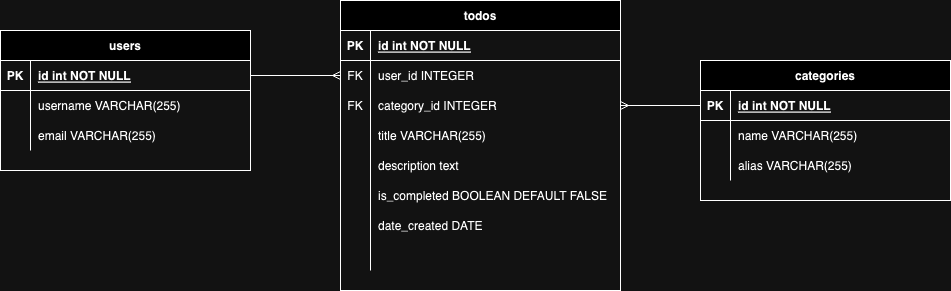

The diagram above was exported from draw.io. Its source (the exported page's mxGraphModel, read from the mxfile embedded in the PNG):
<mxGraphModel dx="1674" dy="797" grid="1" gridSize="10" guides="1" tooltips="1" connect="1" arrows="1" fold="1" page="1" pageScale="1" pageWidth="850" pageHeight="1100" math="0" shadow="0" extFonts="Permanent Marker^https://fonts.googleapis.com/css?family=Permanent+Marker">
  <root>
    <mxCell id="0" />
    <mxCell id="1" parent="0" />
    <mxCell id="C-vyLk0tnHw3VtMMgP7b-23" value="users" style="shape=table;startSize=30;container=1;collapsible=1;childLayout=tableLayout;fixedRows=1;rowLines=0;fontStyle=1;align=center;resizeLast=1;" parent="1" vertex="1">
      <mxGeometry x="160" y="160" width="250" height="140" as="geometry" />
    </mxCell>
    <mxCell id="C-vyLk0tnHw3VtMMgP7b-24" value="" style="shape=partialRectangle;collapsible=0;dropTarget=0;pointerEvents=0;fillColor=none;points=[[0,0.5],[1,0.5]];portConstraint=eastwest;top=0;left=0;right=0;bottom=1;" parent="C-vyLk0tnHw3VtMMgP7b-23" vertex="1">
      <mxGeometry y="30" width="250" height="30" as="geometry" />
    </mxCell>
    <mxCell id="C-vyLk0tnHw3VtMMgP7b-25" value="PK" style="shape=partialRectangle;overflow=hidden;connectable=0;fillColor=none;top=0;left=0;bottom=0;right=0;fontStyle=1;" parent="C-vyLk0tnHw3VtMMgP7b-24" vertex="1">
      <mxGeometry width="30" height="30" as="geometry">
        <mxRectangle width="30" height="30" as="alternateBounds" />
      </mxGeometry>
    </mxCell>
    <mxCell id="C-vyLk0tnHw3VtMMgP7b-26" value="id int NOT NULL " style="shape=partialRectangle;overflow=hidden;connectable=0;fillColor=none;top=0;left=0;bottom=0;right=0;align=left;spacingLeft=6;fontStyle=5;" parent="C-vyLk0tnHw3VtMMgP7b-24" vertex="1">
      <mxGeometry x="30" width="220" height="30" as="geometry">
        <mxRectangle width="220" height="30" as="alternateBounds" />
      </mxGeometry>
    </mxCell>
    <mxCell id="C-vyLk0tnHw3VtMMgP7b-27" value="" style="shape=partialRectangle;collapsible=0;dropTarget=0;pointerEvents=0;fillColor=none;points=[[0,0.5],[1,0.5]];portConstraint=eastwest;top=0;left=0;right=0;bottom=0;" parent="C-vyLk0tnHw3VtMMgP7b-23" vertex="1">
      <mxGeometry y="60" width="250" height="30" as="geometry" />
    </mxCell>
    <mxCell id="C-vyLk0tnHw3VtMMgP7b-28" value="" style="shape=partialRectangle;overflow=hidden;connectable=0;fillColor=none;top=0;left=0;bottom=0;right=0;" parent="C-vyLk0tnHw3VtMMgP7b-27" vertex="1">
      <mxGeometry width="30" height="30" as="geometry">
        <mxRectangle width="30" height="30" as="alternateBounds" />
      </mxGeometry>
    </mxCell>
    <mxCell id="C-vyLk0tnHw3VtMMgP7b-29" value="username VARCHAR(255)" style="shape=partialRectangle;overflow=hidden;connectable=0;fillColor=none;top=0;left=0;bottom=0;right=0;align=left;spacingLeft=6;" parent="C-vyLk0tnHw3VtMMgP7b-27" vertex="1">
      <mxGeometry x="30" width="220" height="30" as="geometry">
        <mxRectangle width="220" height="30" as="alternateBounds" />
      </mxGeometry>
    </mxCell>
    <mxCell id="EEahy0-25Xs4Oo5WvgN0-59" value="" style="shape=partialRectangle;collapsible=0;dropTarget=0;pointerEvents=0;fillColor=none;points=[[0,0.5],[1,0.5]];portConstraint=eastwest;top=0;left=0;right=0;bottom=0;" parent="C-vyLk0tnHw3VtMMgP7b-23" vertex="1">
      <mxGeometry y="90" width="250" height="30" as="geometry" />
    </mxCell>
    <mxCell id="EEahy0-25Xs4Oo5WvgN0-60" value="" style="shape=partialRectangle;overflow=hidden;connectable=0;fillColor=none;top=0;left=0;bottom=0;right=0;" parent="EEahy0-25Xs4Oo5WvgN0-59" vertex="1">
      <mxGeometry width="30" height="30" as="geometry">
        <mxRectangle width="30" height="30" as="alternateBounds" />
      </mxGeometry>
    </mxCell>
    <mxCell id="EEahy0-25Xs4Oo5WvgN0-61" value="email VARCHAR(255)" style="shape=partialRectangle;overflow=hidden;connectable=0;fillColor=none;top=0;left=0;bottom=0;right=0;align=left;spacingLeft=6;" parent="EEahy0-25Xs4Oo5WvgN0-59" vertex="1">
      <mxGeometry x="30" width="220" height="30" as="geometry">
        <mxRectangle width="220" height="30" as="alternateBounds" />
      </mxGeometry>
    </mxCell>
    <mxCell id="EEahy0-25Xs4Oo5WvgN0-1" value="todos" style="shape=table;startSize=30;container=1;collapsible=1;childLayout=tableLayout;fixedRows=1;rowLines=0;fontStyle=1;align=center;resizeLast=1;" parent="1" vertex="1">
      <mxGeometry x="500" y="130" width="280" height="290" as="geometry" />
    </mxCell>
    <mxCell id="EEahy0-25Xs4Oo5WvgN0-2" value="" style="shape=partialRectangle;collapsible=0;dropTarget=0;pointerEvents=0;fillColor=none;points=[[0,0.5],[1,0.5]];portConstraint=eastwest;top=0;left=0;right=0;bottom=1;" parent="EEahy0-25Xs4Oo5WvgN0-1" vertex="1">
      <mxGeometry y="30" width="280" height="30" as="geometry" />
    </mxCell>
    <mxCell id="EEahy0-25Xs4Oo5WvgN0-3" value="PK" style="shape=partialRectangle;overflow=hidden;connectable=0;fillColor=none;top=0;left=0;bottom=0;right=0;fontStyle=1;" parent="EEahy0-25Xs4Oo5WvgN0-2" vertex="1">
      <mxGeometry width="30" height="30" as="geometry">
        <mxRectangle width="30" height="30" as="alternateBounds" />
      </mxGeometry>
    </mxCell>
    <mxCell id="EEahy0-25Xs4Oo5WvgN0-4" value="id int NOT NULL " style="shape=partialRectangle;overflow=hidden;connectable=0;fillColor=none;top=0;left=0;bottom=0;right=0;align=left;spacingLeft=6;fontStyle=5;" parent="EEahy0-25Xs4Oo5WvgN0-2" vertex="1">
      <mxGeometry x="30" width="250" height="30" as="geometry">
        <mxRectangle width="250" height="30" as="alternateBounds" />
      </mxGeometry>
    </mxCell>
    <mxCell id="EEahy0-25Xs4Oo5WvgN0-5" value="" style="shape=partialRectangle;collapsible=0;dropTarget=0;pointerEvents=0;fillColor=none;points=[[0,0.5],[1,0.5]];portConstraint=eastwest;top=0;left=0;right=0;bottom=0;" parent="EEahy0-25Xs4Oo5WvgN0-1" vertex="1">
      <mxGeometry y="60" width="280" height="30" as="geometry" />
    </mxCell>
    <mxCell id="EEahy0-25Xs4Oo5WvgN0-6" value="FK" style="shape=partialRectangle;overflow=hidden;connectable=0;fillColor=none;top=0;left=0;bottom=0;right=0;" parent="EEahy0-25Xs4Oo5WvgN0-5" vertex="1">
      <mxGeometry width="30" height="30" as="geometry">
        <mxRectangle width="30" height="30" as="alternateBounds" />
      </mxGeometry>
    </mxCell>
    <mxCell id="EEahy0-25Xs4Oo5WvgN0-7" value="user_id INTEGER" style="shape=partialRectangle;overflow=hidden;connectable=0;fillColor=none;top=0;left=0;bottom=0;right=0;align=left;spacingLeft=6;" parent="EEahy0-25Xs4Oo5WvgN0-5" vertex="1">
      <mxGeometry x="30" width="250" height="30" as="geometry">
        <mxRectangle width="250" height="30" as="alternateBounds" />
      </mxGeometry>
    </mxCell>
    <mxCell id="EEahy0-25Xs4Oo5WvgN0-42" value="" style="shape=partialRectangle;collapsible=0;dropTarget=0;pointerEvents=0;fillColor=none;points=[[0,0.5],[1,0.5]];portConstraint=eastwest;top=0;left=0;right=0;bottom=0;" parent="EEahy0-25Xs4Oo5WvgN0-1" vertex="1">
      <mxGeometry y="90" width="280" height="30" as="geometry" />
    </mxCell>
    <mxCell id="EEahy0-25Xs4Oo5WvgN0-43" value="FK" style="shape=partialRectangle;overflow=hidden;connectable=0;fillColor=none;top=0;left=0;bottom=0;right=0;" parent="EEahy0-25Xs4Oo5WvgN0-42" vertex="1">
      <mxGeometry width="30" height="30" as="geometry">
        <mxRectangle width="30" height="30" as="alternateBounds" />
      </mxGeometry>
    </mxCell>
    <mxCell id="EEahy0-25Xs4Oo5WvgN0-44" value="category_id INTEGER" style="shape=partialRectangle;overflow=hidden;connectable=0;fillColor=none;top=0;left=0;bottom=0;right=0;align=left;spacingLeft=6;" parent="EEahy0-25Xs4Oo5WvgN0-42" vertex="1">
      <mxGeometry x="30" width="250" height="30" as="geometry">
        <mxRectangle width="250" height="30" as="alternateBounds" />
      </mxGeometry>
    </mxCell>
    <mxCell id="EEahy0-25Xs4Oo5WvgN0-12" value="" style="shape=partialRectangle;collapsible=0;dropTarget=0;pointerEvents=0;fillColor=none;points=[[0,0.5],[1,0.5]];portConstraint=eastwest;top=0;left=0;right=0;bottom=0;" parent="EEahy0-25Xs4Oo5WvgN0-1" vertex="1">
      <mxGeometry y="120" width="280" height="30" as="geometry" />
    </mxCell>
    <mxCell id="EEahy0-25Xs4Oo5WvgN0-13" value="" style="shape=partialRectangle;overflow=hidden;connectable=0;fillColor=none;top=0;left=0;bottom=0;right=0;" parent="EEahy0-25Xs4Oo5WvgN0-12" vertex="1">
      <mxGeometry width="30" height="30" as="geometry">
        <mxRectangle width="30" height="30" as="alternateBounds" />
      </mxGeometry>
    </mxCell>
    <mxCell id="EEahy0-25Xs4Oo5WvgN0-14" value="title VARCHAR(255)" style="shape=partialRectangle;overflow=hidden;connectable=0;fillColor=none;top=0;left=0;bottom=0;right=0;align=left;spacingLeft=6;" parent="EEahy0-25Xs4Oo5WvgN0-12" vertex="1">
      <mxGeometry x="30" width="250" height="30" as="geometry">
        <mxRectangle width="250" height="30" as="alternateBounds" />
      </mxGeometry>
    </mxCell>
    <mxCell id="EEahy0-25Xs4Oo5WvgN0-15" value="" style="shape=partialRectangle;collapsible=0;dropTarget=0;pointerEvents=0;fillColor=none;points=[[0,0.5],[1,0.5]];portConstraint=eastwest;top=0;left=0;right=0;bottom=0;" parent="EEahy0-25Xs4Oo5WvgN0-1" vertex="1">
      <mxGeometry y="150" width="280" height="30" as="geometry" />
    </mxCell>
    <mxCell id="EEahy0-25Xs4Oo5WvgN0-16" value="" style="shape=partialRectangle;overflow=hidden;connectable=0;fillColor=none;top=0;left=0;bottom=0;right=0;" parent="EEahy0-25Xs4Oo5WvgN0-15" vertex="1">
      <mxGeometry width="30" height="30" as="geometry">
        <mxRectangle width="30" height="30" as="alternateBounds" />
      </mxGeometry>
    </mxCell>
    <mxCell id="EEahy0-25Xs4Oo5WvgN0-17" value="description text" style="shape=partialRectangle;overflow=hidden;connectable=0;fillColor=none;top=0;left=0;bottom=0;right=0;align=left;spacingLeft=6;" parent="EEahy0-25Xs4Oo5WvgN0-15" vertex="1">
      <mxGeometry x="30" width="250" height="30" as="geometry">
        <mxRectangle width="250" height="30" as="alternateBounds" />
      </mxGeometry>
    </mxCell>
    <mxCell id="EEahy0-25Xs4Oo5WvgN0-18" value="" style="shape=partialRectangle;collapsible=0;dropTarget=0;pointerEvents=0;fillColor=none;points=[[0,0.5],[1,0.5]];portConstraint=eastwest;top=0;left=0;right=0;bottom=0;" parent="EEahy0-25Xs4Oo5WvgN0-1" vertex="1">
      <mxGeometry y="180" width="280" height="30" as="geometry" />
    </mxCell>
    <mxCell id="EEahy0-25Xs4Oo5WvgN0-19" value="" style="shape=partialRectangle;overflow=hidden;connectable=0;fillColor=none;top=0;left=0;bottom=0;right=0;" parent="EEahy0-25Xs4Oo5WvgN0-18" vertex="1">
      <mxGeometry width="30" height="30" as="geometry">
        <mxRectangle width="30" height="30" as="alternateBounds" />
      </mxGeometry>
    </mxCell>
    <mxCell id="EEahy0-25Xs4Oo5WvgN0-20" value="is_completed BOOLEAN DEFAULT FALSE" style="shape=partialRectangle;overflow=hidden;connectable=0;fillColor=none;top=0;left=0;bottom=0;right=0;align=left;spacingLeft=6;" parent="EEahy0-25Xs4Oo5WvgN0-18" vertex="1">
      <mxGeometry x="30" width="250" height="30" as="geometry">
        <mxRectangle width="250" height="30" as="alternateBounds" />
      </mxGeometry>
    </mxCell>
    <mxCell id="EEahy0-25Xs4Oo5WvgN0-9" value="" style="shape=partialRectangle;collapsible=0;dropTarget=0;pointerEvents=0;fillColor=none;points=[[0,0.5],[1,0.5]];portConstraint=eastwest;top=0;left=0;right=0;bottom=0;" parent="EEahy0-25Xs4Oo5WvgN0-1" vertex="1">
      <mxGeometry y="210" width="280" height="30" as="geometry" />
    </mxCell>
    <mxCell id="EEahy0-25Xs4Oo5WvgN0-10" value="" style="shape=partialRectangle;overflow=hidden;connectable=0;fillColor=none;top=0;left=0;bottom=0;right=0;" parent="EEahy0-25Xs4Oo5WvgN0-9" vertex="1">
      <mxGeometry width="30" height="30" as="geometry">
        <mxRectangle width="30" height="30" as="alternateBounds" />
      </mxGeometry>
    </mxCell>
    <mxCell id="EEahy0-25Xs4Oo5WvgN0-11" value="date_created DATE" style="shape=partialRectangle;overflow=hidden;connectable=0;fillColor=none;top=0;left=0;bottom=0;right=0;align=left;spacingLeft=6;" parent="EEahy0-25Xs4Oo5WvgN0-9" vertex="1">
      <mxGeometry x="30" width="250" height="30" as="geometry">
        <mxRectangle width="250" height="30" as="alternateBounds" />
      </mxGeometry>
    </mxCell>
    <mxCell id="EEahy0-25Xs4Oo5WvgN0-52" value="" style="shape=partialRectangle;collapsible=0;dropTarget=0;pointerEvents=0;fillColor=none;points=[[0,0.5],[1,0.5]];portConstraint=eastwest;top=0;left=0;right=0;bottom=0;" parent="EEahy0-25Xs4Oo5WvgN0-1" vertex="1">
      <mxGeometry y="240" width="280" height="30" as="geometry" />
    </mxCell>
    <mxCell id="EEahy0-25Xs4Oo5WvgN0-53" value="" style="shape=partialRectangle;overflow=hidden;connectable=0;fillColor=none;top=0;left=0;bottom=0;right=0;" parent="EEahy0-25Xs4Oo5WvgN0-52" vertex="1">
      <mxGeometry width="30" height="30" as="geometry">
        <mxRectangle width="30" height="30" as="alternateBounds" />
      </mxGeometry>
    </mxCell>
    <mxCell id="EEahy0-25Xs4Oo5WvgN0-54" value="" style="shape=partialRectangle;overflow=hidden;connectable=0;fillColor=none;top=0;left=0;bottom=0;right=0;align=left;spacingLeft=6;" parent="EEahy0-25Xs4Oo5WvgN0-52" vertex="1">
      <mxGeometry x="30" width="250" height="30" as="geometry">
        <mxRectangle width="250" height="30" as="alternateBounds" />
      </mxGeometry>
    </mxCell>
    <mxCell id="EEahy0-25Xs4Oo5WvgN0-22" style="edgeStyle=orthogonalEdgeStyle;rounded=0;orthogonalLoop=1;jettySize=auto;html=1;exitX=1;exitY=0.5;exitDx=0;exitDy=0;entryX=0;entryY=0.5;entryDx=0;entryDy=0;endArrow=ERmany;endFill=0;" parent="1" source="C-vyLk0tnHw3VtMMgP7b-24" target="EEahy0-25Xs4Oo5WvgN0-5" edge="1">
      <mxGeometry relative="1" as="geometry" />
    </mxCell>
    <mxCell id="EEahy0-25Xs4Oo5WvgN0-45" value="categories" style="shape=table;startSize=30;container=1;collapsible=1;childLayout=tableLayout;fixedRows=1;rowLines=0;fontStyle=1;align=center;resizeLast=1;" parent="1" vertex="1">
      <mxGeometry x="860" y="190" width="250" height="140" as="geometry">
        <mxRectangle x="970" y="140" width="100" height="30" as="alternateBounds" />
      </mxGeometry>
    </mxCell>
    <mxCell id="EEahy0-25Xs4Oo5WvgN0-46" value="" style="shape=partialRectangle;collapsible=0;dropTarget=0;pointerEvents=0;fillColor=none;points=[[0,0.5],[1,0.5]];portConstraint=eastwest;top=0;left=0;right=0;bottom=1;" parent="EEahy0-25Xs4Oo5WvgN0-45" vertex="1">
      <mxGeometry y="30" width="250" height="30" as="geometry" />
    </mxCell>
    <mxCell id="EEahy0-25Xs4Oo5WvgN0-47" value="PK" style="shape=partialRectangle;overflow=hidden;connectable=0;fillColor=none;top=0;left=0;bottom=0;right=0;fontStyle=1;" parent="EEahy0-25Xs4Oo5WvgN0-46" vertex="1">
      <mxGeometry width="30" height="30" as="geometry">
        <mxRectangle width="30" height="30" as="alternateBounds" />
      </mxGeometry>
    </mxCell>
    <mxCell id="EEahy0-25Xs4Oo5WvgN0-48" value="id int NOT NULL " style="shape=partialRectangle;overflow=hidden;connectable=0;fillColor=none;top=0;left=0;bottom=0;right=0;align=left;spacingLeft=6;fontStyle=5;" parent="EEahy0-25Xs4Oo5WvgN0-46" vertex="1">
      <mxGeometry x="30" width="220" height="30" as="geometry">
        <mxRectangle width="220" height="30" as="alternateBounds" />
      </mxGeometry>
    </mxCell>
    <mxCell id="EEahy0-25Xs4Oo5WvgN0-49" value="" style="shape=partialRectangle;collapsible=0;dropTarget=0;pointerEvents=0;fillColor=none;points=[[0,0.5],[1,0.5]];portConstraint=eastwest;top=0;left=0;right=0;bottom=0;" parent="EEahy0-25Xs4Oo5WvgN0-45" vertex="1">
      <mxGeometry y="60" width="250" height="30" as="geometry" />
    </mxCell>
    <mxCell id="EEahy0-25Xs4Oo5WvgN0-50" value="" style="shape=partialRectangle;overflow=hidden;connectable=0;fillColor=none;top=0;left=0;bottom=0;right=0;" parent="EEahy0-25Xs4Oo5WvgN0-49" vertex="1">
      <mxGeometry width="30" height="30" as="geometry">
        <mxRectangle width="30" height="30" as="alternateBounds" />
      </mxGeometry>
    </mxCell>
    <mxCell id="EEahy0-25Xs4Oo5WvgN0-51" value="name VARCHAR(255)" style="shape=partialRectangle;overflow=hidden;connectable=0;fillColor=none;top=0;left=0;bottom=0;right=0;align=left;spacingLeft=6;" parent="EEahy0-25Xs4Oo5WvgN0-49" vertex="1">
      <mxGeometry x="30" width="220" height="30" as="geometry">
        <mxRectangle width="220" height="30" as="alternateBounds" />
      </mxGeometry>
    </mxCell>
    <mxCell id="EEahy0-25Xs4Oo5WvgN0-56" value="" style="shape=partialRectangle;collapsible=0;dropTarget=0;pointerEvents=0;fillColor=none;points=[[0,0.5],[1,0.5]];portConstraint=eastwest;top=0;left=0;right=0;bottom=0;" parent="EEahy0-25Xs4Oo5WvgN0-45" vertex="1">
      <mxGeometry y="90" width="250" height="30" as="geometry" />
    </mxCell>
    <mxCell id="EEahy0-25Xs4Oo5WvgN0-57" value="" style="shape=partialRectangle;overflow=hidden;connectable=0;fillColor=none;top=0;left=0;bottom=0;right=0;" parent="EEahy0-25Xs4Oo5WvgN0-56" vertex="1">
      <mxGeometry width="30" height="30" as="geometry">
        <mxRectangle width="30" height="30" as="alternateBounds" />
      </mxGeometry>
    </mxCell>
    <mxCell id="EEahy0-25Xs4Oo5WvgN0-58" value="alias VARCHAR(255)" style="shape=partialRectangle;overflow=hidden;connectable=0;fillColor=none;top=0;left=0;bottom=0;right=0;align=left;spacingLeft=6;" parent="EEahy0-25Xs4Oo5WvgN0-56" vertex="1">
      <mxGeometry x="30" width="220" height="30" as="geometry">
        <mxRectangle width="220" height="30" as="alternateBounds" />
      </mxGeometry>
    </mxCell>
    <mxCell id="EEahy0-25Xs4Oo5WvgN0-55" style="edgeStyle=orthogonalEdgeStyle;rounded=0;orthogonalLoop=1;jettySize=auto;html=1;exitX=0;exitY=0.5;exitDx=0;exitDy=0;entryX=1;entryY=0.5;entryDx=0;entryDy=0;endArrow=ERmany;endFill=0;" parent="1" source="EEahy0-25Xs4Oo5WvgN0-46" target="EEahy0-25Xs4Oo5WvgN0-42" edge="1">
      <mxGeometry relative="1" as="geometry" />
    </mxCell>
  </root>
</mxGraphModel>